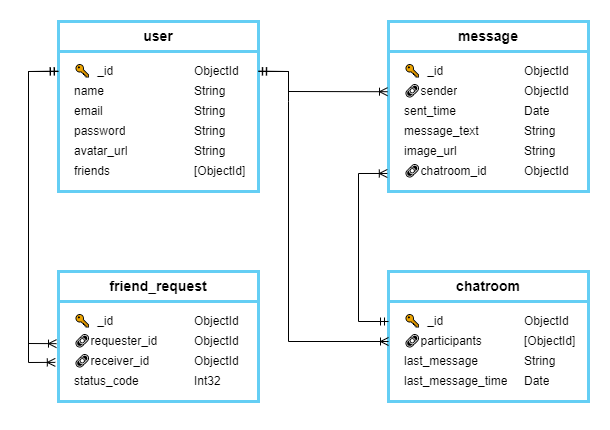

The diagram above was exported from draw.io. Its source (the exported page's mxGraphModel, read from the mxfile embedded in the PNG):
<mxGraphModel dx="783" dy="405" grid="1" gridSize="10" guides="1" tooltips="1" connect="1" arrows="1" fold="1" page="1" pageScale="1" pageWidth="850" pageHeight="1100" math="0" shadow="0">
  <root>
    <mxCell id="0" />
    <mxCell id="1" parent="0" />
    <mxCell id="NGKvRvm3UwzkBzshtOJq-8" value="" style="rounded=0;whiteSpace=wrap;html=1;strokeWidth=3;strokeColor=#64cef4;" parent="1" vertex="1">
      <mxGeometry x="180" y="280" width="200" height="170" as="geometry" />
    </mxCell>
    <mxCell id="NGKvRvm3UwzkBzshtOJq-9" value="🔑&amp;nbsp; _id" style="text;align=left;verticalAlign=middle;spacingLeft=4;spacingRight=4;overflow=hidden;points=[[0,0.5],[1,0.5]];portConstraint=eastwest;rotatable=0;whiteSpace=wrap;html=1;rounded=0;fontStyle=0" parent="1" vertex="1">
      <mxGeometry x="190" y="320" width="100" height="20" as="geometry" />
    </mxCell>
    <mxCell id="NGKvRvm3UwzkBzshtOJq-10" value="ObjectId" style="text;align=left;verticalAlign=middle;spacingLeft=4;spacingRight=4;overflow=hidden;points=[[0,0.5],[1,0.5]];portConstraint=eastwest;rotatable=0;whiteSpace=wrap;html=1;rounded=0;fontStyle=0" parent="1" vertex="1">
      <mxGeometry x="310" y="320" width="60" height="20" as="geometry" />
    </mxCell>
    <mxCell id="NGKvRvm3UwzkBzshtOJq-47" value="user" style="html=1;whiteSpace=wrap;fontStyle=1;fontSize=14;strokeWidth=3;strokeColor=#64cef4;" parent="1" vertex="1">
      <mxGeometry x="180" y="280" width="200" height="30" as="geometry" />
    </mxCell>
    <mxCell id="NGKvRvm3UwzkBzshtOJq-56" value="name" style="text;align=left;verticalAlign=middle;spacingLeft=4;spacingRight=4;overflow=hidden;points=[[0,0.5],[1,0.5]];portConstraint=eastwest;rotatable=0;whiteSpace=wrap;html=1;rounded=0;fontStyle=0" parent="1" vertex="1">
      <mxGeometry x="190" y="340" width="100" height="20" as="geometry" />
    </mxCell>
    <mxCell id="NGKvRvm3UwzkBzshtOJq-57" value="String" style="text;align=left;verticalAlign=middle;spacingLeft=4;spacingRight=4;overflow=hidden;points=[[0,0.5],[1,0.5]];portConstraint=eastwest;rotatable=0;whiteSpace=wrap;html=1;rounded=0;fontStyle=0" parent="1" vertex="1">
      <mxGeometry x="310" y="340" width="60" height="20" as="geometry" />
    </mxCell>
    <mxCell id="NGKvRvm3UwzkBzshtOJq-59" value="String" style="text;align=left;verticalAlign=middle;spacingLeft=4;spacingRight=4;overflow=hidden;points=[[0,0.5],[1,0.5]];portConstraint=eastwest;rotatable=0;whiteSpace=wrap;html=1;rounded=0;fontStyle=0" parent="1" vertex="1">
      <mxGeometry x="310" y="360" width="60" height="20" as="geometry" />
    </mxCell>
    <mxCell id="NGKvRvm3UwzkBzshtOJq-60" value="password" style="text;align=left;verticalAlign=middle;spacingLeft=4;spacingRight=4;overflow=hidden;points=[[0,0.5],[1,0.5]];portConstraint=eastwest;rotatable=0;whiteSpace=wrap;html=1;rounded=0;fontStyle=0" parent="1" vertex="1">
      <mxGeometry x="190" y="380" width="100" height="20" as="geometry" />
    </mxCell>
    <mxCell id="NGKvRvm3UwzkBzshtOJq-61" value="String" style="text;align=left;verticalAlign=middle;spacingLeft=4;spacingRight=4;overflow=hidden;points=[[0,0.5],[1,0.5]];portConstraint=eastwest;rotatable=0;whiteSpace=wrap;html=1;rounded=0;fontStyle=0" parent="1" vertex="1">
      <mxGeometry x="310" y="380" width="60" height="20" as="geometry" />
    </mxCell>
    <mxCell id="NGKvRvm3UwzkBzshtOJq-62" value="avatar_url" style="text;align=left;verticalAlign=middle;spacingLeft=4;spacingRight=4;overflow=hidden;points=[[0,0.5],[1,0.5]];portConstraint=eastwest;rotatable=0;whiteSpace=wrap;html=1;rounded=0;fontStyle=0" parent="1" vertex="1">
      <mxGeometry x="190" y="400" width="100" height="20" as="geometry" />
    </mxCell>
    <mxCell id="NGKvRvm3UwzkBzshtOJq-63" value="String" style="text;align=left;verticalAlign=middle;spacingLeft=4;spacingRight=4;overflow=hidden;points=[[0,0.5],[1,0.5]];portConstraint=eastwest;rotatable=0;whiteSpace=wrap;html=1;rounded=0;fontStyle=0" parent="1" vertex="1">
      <mxGeometry x="310" y="400" width="60" height="20" as="geometry" />
    </mxCell>
    <mxCell id="NGKvRvm3UwzkBzshtOJq-64" value="email" style="text;align=left;verticalAlign=middle;spacingLeft=4;spacingRight=4;overflow=hidden;points=[[0,0.5],[1,0.5]];portConstraint=eastwest;rotatable=0;whiteSpace=wrap;html=1;rounded=0;fontStyle=0" parent="1" vertex="1">
      <mxGeometry x="190" y="360" width="100" height="20" as="geometry" />
    </mxCell>
    <mxCell id="NGKvRvm3UwzkBzshtOJq-65" value="friends" style="text;align=left;verticalAlign=middle;spacingLeft=4;spacingRight=4;overflow=hidden;points=[[0,0.5],[1,0.5]];portConstraint=eastwest;rotatable=0;whiteSpace=wrap;html=1;rounded=0;fontStyle=0" parent="1" vertex="1">
      <mxGeometry x="190" y="420" width="100" height="20" as="geometry" />
    </mxCell>
    <mxCell id="NGKvRvm3UwzkBzshtOJq-66" value="[ObjectId]" style="text;align=left;verticalAlign=middle;spacingLeft=4;spacingRight=4;overflow=hidden;points=[[0,0.5],[1,0.5]];portConstraint=eastwest;rotatable=0;whiteSpace=wrap;html=1;rounded=0;fontStyle=0" parent="1" vertex="1">
      <mxGeometry x="310" y="420" width="70" height="20" as="geometry" />
    </mxCell>
    <mxCell id="NGKvRvm3UwzkBzshtOJq-67" value="" style="rounded=0;whiteSpace=wrap;html=1;strokeWidth=3;strokeColor=#64cef4;" parent="1" vertex="1">
      <mxGeometry x="510" y="280" width="200" height="170" as="geometry" />
    </mxCell>
    <mxCell id="NGKvRvm3UwzkBzshtOJq-68" value="🔑&amp;nbsp; _id" style="text;align=left;verticalAlign=middle;spacingLeft=4;spacingRight=4;overflow=hidden;points=[[0,0.5],[1,0.5]];portConstraint=eastwest;rotatable=0;whiteSpace=wrap;html=1;rounded=0;fontStyle=0" parent="1" vertex="1">
      <mxGeometry x="520" y="320" width="100" height="20" as="geometry" />
    </mxCell>
    <mxCell id="NGKvRvm3UwzkBzshtOJq-69" value="ObjectId" style="text;align=left;verticalAlign=middle;spacingLeft=4;spacingRight=4;overflow=hidden;points=[[0,0.5],[1,0.5]];portConstraint=eastwest;rotatable=0;whiteSpace=wrap;html=1;rounded=0;fontStyle=0" parent="1" vertex="1">
      <mxGeometry x="640" y="320" width="60" height="20" as="geometry" />
    </mxCell>
    <mxCell id="NGKvRvm3UwzkBzshtOJq-70" value="message" style="html=1;whiteSpace=wrap;fontSize=14;fontStyle=1;strokeWidth=3;strokeColor=#64cef4;" parent="1" vertex="1">
      <mxGeometry x="510" y="280" width="200" height="30" as="geometry" />
    </mxCell>
    <mxCell id="NGKvRvm3UwzkBzshtOJq-71" value="🔗sender" style="text;align=left;verticalAlign=middle;spacingLeft=4;spacingRight=4;overflow=hidden;points=[[0,0.5],[1,0.5]];portConstraint=eastwest;rotatable=0;whiteSpace=wrap;html=1;rounded=0;fontStyle=0" parent="1" vertex="1">
      <mxGeometry x="520" y="340" width="100" height="20" as="geometry" />
    </mxCell>
    <mxCell id="NGKvRvm3UwzkBzshtOJq-73" value="Date" style="text;align=left;verticalAlign=middle;spacingLeft=4;spacingRight=4;overflow=hidden;points=[[0,0.5],[1,0.5]];portConstraint=eastwest;rotatable=0;whiteSpace=wrap;html=1;rounded=0;fontStyle=0" parent="1" vertex="1">
      <mxGeometry x="640" y="360" width="60" height="20" as="geometry" />
    </mxCell>
    <mxCell id="NGKvRvm3UwzkBzshtOJq-74" value="message_text" style="text;align=left;verticalAlign=middle;spacingLeft=4;spacingRight=4;overflow=hidden;points=[[0,0.5],[1,0.5]];portConstraint=eastwest;rotatable=0;whiteSpace=wrap;html=1;rounded=0;fontStyle=0" parent="1" vertex="1">
      <mxGeometry x="520" y="380" width="100" height="20" as="geometry" />
    </mxCell>
    <mxCell id="NGKvRvm3UwzkBzshtOJq-75" value="String" style="text;align=left;verticalAlign=middle;spacingLeft=4;spacingRight=4;overflow=hidden;points=[[0,0.5],[1,0.5]];portConstraint=eastwest;rotatable=0;whiteSpace=wrap;html=1;rounded=0;fontStyle=0" parent="1" vertex="1">
      <mxGeometry x="640" y="380" width="60" height="20" as="geometry" />
    </mxCell>
    <mxCell id="NGKvRvm3UwzkBzshtOJq-76" value="image_url" style="text;align=left;verticalAlign=middle;spacingLeft=4;spacingRight=4;overflow=hidden;points=[[0,0.5],[1,0.5]];portConstraint=eastwest;rotatable=0;whiteSpace=wrap;html=1;rounded=0;fontStyle=0" parent="1" vertex="1">
      <mxGeometry x="520" y="400" width="100" height="20" as="geometry" />
    </mxCell>
    <mxCell id="NGKvRvm3UwzkBzshtOJq-77" value="String" style="text;align=left;verticalAlign=middle;spacingLeft=4;spacingRight=4;overflow=hidden;points=[[0,0.5],[1,0.5]];portConstraint=eastwest;rotatable=0;whiteSpace=wrap;html=1;rounded=0;fontStyle=0" parent="1" vertex="1">
      <mxGeometry x="640" y="400" width="60" height="20" as="geometry" />
    </mxCell>
    <mxCell id="NGKvRvm3UwzkBzshtOJq-78" value="sent_time" style="text;align=left;verticalAlign=middle;spacingLeft=4;spacingRight=4;overflow=hidden;points=[[0,0.5],[1,0.5]];portConstraint=eastwest;rotatable=0;whiteSpace=wrap;html=1;rounded=0;fontStyle=0" parent="1" vertex="1">
      <mxGeometry x="520" y="360" width="100" height="20" as="geometry" />
    </mxCell>
    <mxCell id="NGKvRvm3UwzkBzshtOJq-79" value="🔗chatroom_id" style="text;align=left;verticalAlign=middle;spacingLeft=4;spacingRight=4;overflow=hidden;points=[[0,0.5],[1,0.5]];portConstraint=eastwest;rotatable=0;whiteSpace=wrap;html=1;rounded=0;fontStyle=0" parent="1" vertex="1">
      <mxGeometry x="520" y="420" width="100" height="20" as="geometry" />
    </mxCell>
    <mxCell id="NGKvRvm3UwzkBzshtOJq-80" value="ObjectId" style="text;align=left;verticalAlign=middle;spacingLeft=4;spacingRight=4;overflow=hidden;points=[[0,0.5],[1,0.5]];portConstraint=eastwest;rotatable=0;whiteSpace=wrap;html=1;rounded=0;fontStyle=0" parent="1" vertex="1">
      <mxGeometry x="640" y="420" width="60" height="20" as="geometry" />
    </mxCell>
    <mxCell id="NGKvRvm3UwzkBzshtOJq-81" value="" style="rounded=0;whiteSpace=wrap;html=1;strokeWidth=3;strokeColor=#64cef4;" parent="1" vertex="1">
      <mxGeometry x="180" y="530" width="200" height="130" as="geometry" />
    </mxCell>
    <mxCell id="NGKvRvm3UwzkBzshtOJq-82" value="🔑&amp;nbsp; _id" style="text;align=left;verticalAlign=middle;spacingLeft=4;spacingRight=4;overflow=hidden;points=[[0,0.5],[1,0.5]];portConstraint=eastwest;rotatable=0;whiteSpace=wrap;html=1;rounded=0;fontStyle=0" parent="1" vertex="1">
      <mxGeometry x="190" y="570" width="100" height="20" as="geometry" />
    </mxCell>
    <mxCell id="NGKvRvm3UwzkBzshtOJq-83" value="ObjectId" style="text;align=left;verticalAlign=middle;spacingLeft=4;spacingRight=4;overflow=hidden;points=[[0,0.5],[1,0.5]];portConstraint=eastwest;rotatable=0;whiteSpace=wrap;html=1;rounded=0;fontStyle=0" parent="1" vertex="1">
      <mxGeometry x="310" y="570" width="60" height="20" as="geometry" />
    </mxCell>
    <mxCell id="NGKvRvm3UwzkBzshtOJq-84" value="friend_request" style="html=1;whiteSpace=wrap;fontSize=14;fontStyle=1;strokeWidth=3;strokeColor=#64cef4;" parent="1" vertex="1">
      <mxGeometry x="180" y="530" width="200" height="30" as="geometry" />
    </mxCell>
    <mxCell id="NGKvRvm3UwzkBzshtOJq-85" value="🔗requester_id" style="text;align=left;verticalAlign=middle;spacingLeft=4;spacingRight=4;overflow=hidden;points=[[0,0.5],[1,0.5]];portConstraint=eastwest;rotatable=0;whiteSpace=wrap;html=1;rounded=0;fontStyle=0" parent="1" vertex="1">
      <mxGeometry x="190" y="590" width="100" height="20" as="geometry" />
    </mxCell>
    <mxCell id="NGKvRvm3UwzkBzshtOJq-88" value="status_code" style="text;align=left;verticalAlign=middle;spacingLeft=4;spacingRight=4;overflow=hidden;points=[[0,0.5],[1,0.5]];portConstraint=eastwest;rotatable=0;whiteSpace=wrap;html=1;rounded=0;fontStyle=0" parent="1" vertex="1">
      <mxGeometry x="190" y="630" width="100" height="20" as="geometry" />
    </mxCell>
    <mxCell id="NGKvRvm3UwzkBzshtOJq-89" value="Int32" style="text;align=left;verticalAlign=middle;spacingLeft=4;spacingRight=4;overflow=hidden;points=[[0,0.5],[1,0.5]];portConstraint=eastwest;rotatable=0;whiteSpace=wrap;html=1;rounded=0;fontStyle=0" parent="1" vertex="1">
      <mxGeometry x="310" y="630" width="60" height="20" as="geometry" />
    </mxCell>
    <mxCell id="NGKvRvm3UwzkBzshtOJq-92" value="🔗receiver_id" style="text;align=left;verticalAlign=middle;spacingLeft=4;spacingRight=4;overflow=hidden;points=[[0,0.5],[1,0.5]];portConstraint=eastwest;rotatable=0;whiteSpace=wrap;html=1;rounded=0;fontStyle=0" parent="1" vertex="1">
      <mxGeometry x="190" y="610" width="100" height="20" as="geometry" />
    </mxCell>
    <mxCell id="NGKvRvm3UwzkBzshtOJq-95" value="" style="rounded=0;whiteSpace=wrap;html=1;strokeWidth=3;strokeColor=#64cef4;" parent="1" vertex="1">
      <mxGeometry x="510" y="530" width="200" height="130" as="geometry" />
    </mxCell>
    <mxCell id="NGKvRvm3UwzkBzshtOJq-96" value="🔑&amp;nbsp; _id" style="text;align=left;verticalAlign=middle;spacingLeft=4;spacingRight=4;overflow=hidden;points=[[0,0.5],[1,0.5]];portConstraint=eastwest;rotatable=0;whiteSpace=wrap;html=1;rounded=0;fontStyle=0" parent="1" vertex="1">
      <mxGeometry x="520" y="570" width="100" height="20" as="geometry" />
    </mxCell>
    <mxCell id="NGKvRvm3UwzkBzshtOJq-98" value="chatroom" style="html=1;whiteSpace=wrap;fontSize=14;fontStyle=1;strokeWidth=3;strokeColor=#64cef4;" parent="1" vertex="1">
      <mxGeometry x="510" y="530" width="200" height="30" as="geometry" />
    </mxCell>
    <mxCell id="NGKvRvm3UwzkBzshtOJq-99" value="🔗participants" style="text;align=left;verticalAlign=middle;spacingLeft=4;spacingRight=4;overflow=hidden;points=[[0,0.5],[1,0.5]];portConstraint=eastwest;rotatable=0;whiteSpace=wrap;html=1;rounded=0;fontStyle=0" parent="1" vertex="1">
      <mxGeometry x="520" y="590" width="100" height="20" as="geometry" />
    </mxCell>
    <mxCell id="NGKvRvm3UwzkBzshtOJq-102" value="last_message_time" style="text;align=left;verticalAlign=middle;spacingLeft=4;spacingRight=4;overflow=hidden;points=[[0,0.5],[1,0.5]];portConstraint=eastwest;rotatable=0;whiteSpace=wrap;html=1;rounded=0;fontStyle=0" parent="1" vertex="1">
      <mxGeometry x="520" y="630" width="120" height="20" as="geometry" />
    </mxCell>
    <mxCell id="NGKvRvm3UwzkBzshtOJq-103" value="Date" style="text;align=left;verticalAlign=middle;spacingLeft=4;spacingRight=4;overflow=hidden;points=[[0,0.5],[1,0.5]];portConstraint=eastwest;rotatable=0;whiteSpace=wrap;html=1;rounded=0;fontStyle=0" parent="1" vertex="1">
      <mxGeometry x="640" y="630" width="60" height="20" as="geometry" />
    </mxCell>
    <mxCell id="NGKvRvm3UwzkBzshtOJq-106" value="last_message" style="text;align=left;verticalAlign=middle;spacingLeft=4;spacingRight=4;overflow=hidden;points=[[0,0.5],[1,0.5]];portConstraint=eastwest;rotatable=0;whiteSpace=wrap;html=1;rounded=0;fontStyle=0" parent="1" vertex="1">
      <mxGeometry x="520" y="610" width="100" height="20" as="geometry" />
    </mxCell>
    <mxCell id="NGKvRvm3UwzkBzshtOJq-109" value="ObjectId" style="text;align=left;verticalAlign=middle;spacingLeft=4;spacingRight=4;overflow=hidden;points=[[0,0.5],[1,0.5]];portConstraint=eastwest;rotatable=0;whiteSpace=wrap;html=1;rounded=0;fontStyle=0" parent="1" vertex="1">
      <mxGeometry x="640" y="340" width="60" height="20" as="geometry" />
    </mxCell>
    <mxCell id="NGKvRvm3UwzkBzshtOJq-110" value="ObjectId" style="text;align=left;verticalAlign=middle;spacingLeft=4;spacingRight=4;overflow=hidden;points=[[0,0.5],[1,0.5]];portConstraint=eastwest;rotatable=0;whiteSpace=wrap;html=1;rounded=0;fontStyle=0" parent="1" vertex="1">
      <mxGeometry x="310" y="590" width="60" height="20" as="geometry" />
    </mxCell>
    <mxCell id="NGKvRvm3UwzkBzshtOJq-111" value="ObjectId" style="text;align=left;verticalAlign=middle;spacingLeft=4;spacingRight=4;overflow=hidden;points=[[0,0.5],[1,0.5]];portConstraint=eastwest;rotatable=0;whiteSpace=wrap;html=1;rounded=0;fontStyle=0" parent="1" vertex="1">
      <mxGeometry x="310" y="610" width="60" height="20" as="geometry" />
    </mxCell>
    <mxCell id="NGKvRvm3UwzkBzshtOJq-113" value="ObjectId" style="text;align=left;verticalAlign=middle;spacingLeft=4;spacingRight=4;overflow=hidden;points=[[0,0.5],[1,0.5]];portConstraint=eastwest;rotatable=0;whiteSpace=wrap;html=1;rounded=0;fontStyle=0" parent="1" vertex="1">
      <mxGeometry x="640" y="570" width="60" height="20" as="geometry" />
    </mxCell>
    <mxCell id="NGKvRvm3UwzkBzshtOJq-114" value="String" style="text;align=left;verticalAlign=middle;spacingLeft=4;spacingRight=4;overflow=hidden;points=[[0,0.5],[1,0.5]];portConstraint=eastwest;rotatable=0;whiteSpace=wrap;html=1;rounded=0;fontStyle=0" parent="1" vertex="1">
      <mxGeometry x="640" y="610" width="60" height="20" as="geometry" />
    </mxCell>
    <mxCell id="NGKvRvm3UwzkBzshtOJq-116" style="edgeStyle=orthogonalEdgeStyle;rounded=0;orthogonalLoop=1;jettySize=auto;html=1;exitX=0.5;exitY=1;exitDx=0;exitDy=0;" parent="1" source="NGKvRvm3UwzkBzshtOJq-95" target="NGKvRvm3UwzkBzshtOJq-95" edge="1">
      <mxGeometry relative="1" as="geometry" />
    </mxCell>
    <mxCell id="NGKvRvm3UwzkBzshtOJq-123" value="[ObjectId]" style="text;align=left;verticalAlign=middle;spacingLeft=4;spacingRight=4;overflow=hidden;points=[[0,0.5],[1,0.5]];portConstraint=eastwest;rotatable=0;whiteSpace=wrap;html=1;rounded=0;fontStyle=0" parent="1" vertex="1">
      <mxGeometry x="640" y="590" width="70" height="20" as="geometry" />
    </mxCell>
    <mxCell id="4Z6YQW6lojEUIpD-GOvt-8" value="" style="fontSize=12;html=1;endArrow=ERoneToMany;startArrow=ERmandOne;rounded=0;exitX=1.001;exitY=0.292;exitDx=0;exitDy=0;entryX=-0.005;entryY=0.413;entryDx=0;entryDy=0;entryPerimeter=0;exitPerimeter=0;endFill=0;" edge="1" parent="1" source="NGKvRvm3UwzkBzshtOJq-8" target="NGKvRvm3UwzkBzshtOJq-67">
      <mxGeometry width="100" height="100" relative="1" as="geometry">
        <mxPoint x="380" y="320" as="sourcePoint" />
        <mxPoint x="380" y="617" as="targetPoint" />
        <Array as="points">
          <mxPoint x="410" y="330" />
          <mxPoint x="410" y="350" />
        </Array>
      </mxGeometry>
    </mxCell>
    <mxCell id="4Z6YQW6lojEUIpD-GOvt-13" value="" style="fontSize=12;html=1;endArrow=ERoneToMany;startArrow=ERmandOne;rounded=0;exitX=-0.006;exitY=0.894;exitDx=0;exitDy=0;exitPerimeter=0;entryX=-0.006;entryY=0.894;entryDx=0;entryDy=0;entryPerimeter=0;endFill=0;" edge="1" parent="1" target="NGKvRvm3UwzkBzshtOJq-67">
      <mxGeometry width="100" height="100" relative="1" as="geometry">
        <mxPoint x="510" y="580" as="sourcePoint" />
        <mxPoint x="480" y="430" as="targetPoint" />
        <Array as="points">
          <mxPoint x="480" y="580" />
          <mxPoint x="480" y="432" />
        </Array>
      </mxGeometry>
    </mxCell>
    <mxCell id="4Z6YQW6lojEUIpD-GOvt-17" value="" style="fontSize=12;html=1;endArrow=ERoneToMany;startArrow=ERmandOne;rounded=0;entryX=-0.01;entryY=0.555;entryDx=0;entryDy=0;entryPerimeter=0;exitX=-0.002;exitY=0.292;exitDx=0;exitDy=0;exitPerimeter=0;endFill=0;" edge="1" parent="1" source="NGKvRvm3UwzkBzshtOJq-8" target="NGKvRvm3UwzkBzshtOJq-81">
      <mxGeometry width="100" height="100" relative="1" as="geometry">
        <mxPoint x="140" y="330" as="sourcePoint" />
        <mxPoint x="140" y="620" as="targetPoint" />
        <Array as="points">
          <mxPoint x="150" y="330" />
          <mxPoint x="150" y="480" />
          <mxPoint x="150" y="602" />
        </Array>
      </mxGeometry>
    </mxCell>
    <mxCell id="4Z6YQW6lojEUIpD-GOvt-18" value="" style="fontSize=12;html=1;endArrow=ERoneToMany;startArrow=ERmandOne;rounded=0;entryX=-0.016;entryY=0.699;entryDx=0;entryDy=0;entryPerimeter=0;endFill=0;" edge="1" parent="1" target="NGKvRvm3UwzkBzshtOJq-81">
      <mxGeometry width="100" height="100" relative="1" as="geometry">
        <mxPoint x="180" y="330" as="sourcePoint" />
        <mxPoint x="188" y="612" as="targetPoint" />
        <Array as="points">
          <mxPoint x="170" y="330" />
          <mxPoint x="150" y="330" />
          <mxPoint x="150" y="420" />
          <mxPoint x="150" y="460" />
          <mxPoint x="150" y="490" />
          <mxPoint x="150" y="621" />
        </Array>
      </mxGeometry>
    </mxCell>
    <mxCell id="4Z6YQW6lojEUIpD-GOvt-19" value="" style="fontSize=12;html=1;endArrow=ERoneToMany;startArrow=ERmandOne;rounded=0;exitX=0.999;exitY=0.294;exitDx=0;exitDy=0;exitPerimeter=0;endFill=0;" edge="1" parent="1" source="NGKvRvm3UwzkBzshtOJq-8">
      <mxGeometry width="100" height="100" relative="1" as="geometry">
        <mxPoint x="390" y="340" as="sourcePoint" />
        <mxPoint x="510" y="600" as="targetPoint" />
        <Array as="points">
          <mxPoint x="410" y="330" />
          <mxPoint x="410" y="360" />
          <mxPoint x="410" y="600" />
        </Array>
      </mxGeometry>
    </mxCell>
  </root>
</mxGraphModel>